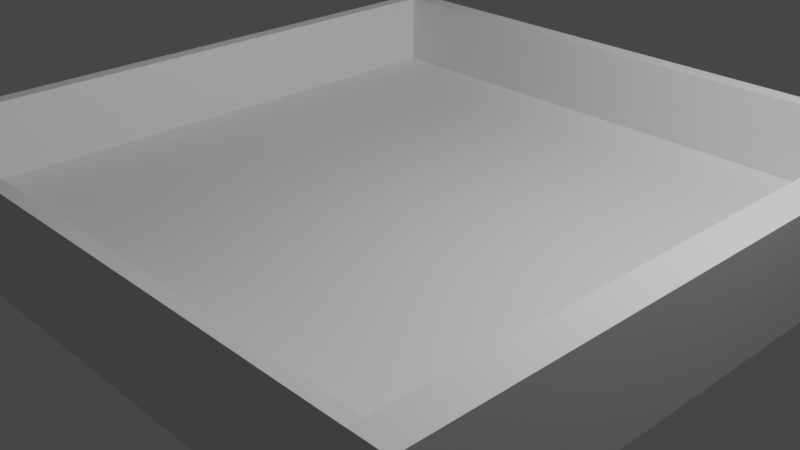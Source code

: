 # Source: Box.blend  (saved by Blender 3.6.11; exported with 4.5.12 LTS)
import bpy
from mathutils import Matrix  # noqa: F401  (used for matrix-valued properties, if any)

bpy.ops.wm.read_factory_settings(use_empty=True)
scene = bpy.context.scene
scene.name = 'Scene'

# ---- collections
col_collection = bpy.data.collections.new('Collection'); scene.collection.children.link(col_collection)

# ---- materials (node trees are filled in below, after node groups)
mat_material = bpy.data.materials.new('Material')
mat_material.alpha_threshold = 0.0
mat_material.use_transparent_shadow = False
mat_material.roughness = 0.5
mat_material.line_color = (0.0, 0.0, 0.0, 1.0)
mat_material_001 = bpy.data.materials.new('Material.001')
mat_material_001.use_transparent_shadow = False

# ---- material node trees
mat_material.use_nodes = True; mat_material.node_tree.nodes.clear()
_N = mat_material.node_tree.nodes; _L = mat_material.node_tree.links
n0 = _N.new('ShaderNodeOutputMaterial'); n0.name = 'Material Output'; n0.location = (300, 300)
n1 = _N.new('ShaderNodeBsdfPrincipled'); n1.name = 'Principled BSDF'; n1.location = (10, 300)
n1.distribution = 'GGX'
n1.subsurface_method = 'RANDOM_WALK_SKIN'
n1.inputs[3].default_value = 1.45
n1.inputs[27].default_value = (0.0, 0.0, 0.0, 1.0)
n1.inputs[28].default_value = 1.0
_L.new(n1.outputs[0], n0.inputs[0])
n0.is_active_output = True
mat_material_001.use_nodes = True; mat_material_001.node_tree.nodes.clear()
_N = mat_material_001.node_tree.nodes; _L = mat_material_001.node_tree.links
n0 = _N.new('ShaderNodeBsdfPrincipled'); n0.name = 'Principled BSDF'; n0.location = (10, 300)
n0.distribution = 'GGX'
n0.subsurface_method = 'RANDOM_WALK_SKIN'
n0.inputs[3].default_value = 1.45
n0.inputs[27].default_value = (0.0, 0.0, 0.0, 1.0)
n0.inputs[28].default_value = 1.0
n1 = _N.new('ShaderNodeOutputMaterial'); n1.name = 'Material Output'; n1.location = (300, 300)
_L.new(n0.outputs[0], n1.inputs[0])
n1.is_active_output = True

# ---- world
world_world = bpy.data.worlds.new('World'); scene.world = world_world
world_world.use_nodes = True; world_world.node_tree.nodes.clear()
_N = world_world.node_tree.nodes; _L = world_world.node_tree.links
n0 = _N.new('ShaderNodeOutputWorld'); n0.name = 'World Output'; n0.location = (300, 300)
n1 = _N.new('ShaderNodeBackground'); n1.name = 'Background'; n1.location = (10, 300)
n1.inputs[0].default_value = (0.05088, 0.05088, 0.05088, 1.0)
_L.new(n1.outputs[0], n0.inputs[0])
n0.is_active_output = True
world_world.color = (0.05088, 0.05088, 0.05088)
world_world.use_sun_shadow = False
world_world.sun_shadow_jitter_overblur = 0.0

# ---- cameras
cam_camera = bpy.data.cameras.new('Camera')
cam_camera.clip_end = 100.0
cam_camera.ortho_scale = 7.314

# ---- lights
light_light = bpy.data.lights.new('Light', 'POINT')
light_light.transmission_factor = 0.0
light_light.energy = 1000.0
light_light.shadow_soft_size = 0.1
light_light.shadow_maximum_resolution = 0.006
light_light.use_absolute_resolution = True

# ---- meshes
me_cube = bpy.data.meshes.new('Cube')
me_cube.from_pydata([(1.0, 1.0, 1.0), (1.0, 1.0, -1.0), (1.0, -1.0, 1.0), (1.0, -1.0, -1.0), (-1.0, 1.0, 1.0), (-1.0, 1.0, -1.0), (-1.0, -1.0, 1.0), (-1.0, -1.0, -1.0)], [], [(0, 4, 6, 2), (3, 2, 6, 7), (7, 6, 4, 5), (5, 1, 3, 7), (1, 0, 2, 3), (5, 4, 0, 1)])
_uv = me_cube.uv_layers.new(name='UVMap')
_uv.uv.foreach_set('vector', [0.625, 0.5, 0.875, 0.5, 0.875, 0.75, 0.625, 0.75, 0.375, 0.75, 0.625, 0.75, 0.625, 1.0, 0.375, 1.0, 0.375, 0.0, 0.625, 0.0, 0.625, 0.25, 0.375, 0.25, 0.125, 0.5, 0.375, 0.5, 0.375, 0.75, 0.125, 0.75, 0.375, 0.5, 0.625, 0.5, 0.625, 0.75, 0.375, 0.75, 0.375, 0.25, 0.625, 0.25, 0.625, 0.5, 0.375, 0.5])
me_cube.materials.append(mat_material)
me_cube.use_mirror_vertex_groups = False
me_cube.update()
me_cube_001 = bpy.data.meshes.new('Cube.001')
me_cube_001.from_pydata([(-0.5837, -3.305, -0.07216), (-0.5837, -3.305, 0.07216), (-0.5837, 3.305, -0.07216), (-0.5837, 3.305, 0.07216), (0.5837, -3.305, -0.07216), (0.5837, -3.305, 0.07216), (0.5837, 3.305, -0.07216), (0.5837, 3.305, 0.07216)], [], [(0, 1, 3, 2), (2, 3, 7, 6), (6, 7, 5, 4), (4, 5, 1, 0), (2, 6, 4, 0), (7, 3, 1, 5)])
_uv = me_cube_001.uv_layers.new(name='UVMap')
_uv.uv.foreach_set('vector', [0.375, 0.0, 0.625, 0.0, 0.625, 0.25, 0.375, 0.25, 0.375, 0.25, 0.625, 0.25, 0.625, 0.5, 0.375, 0.5, 0.375, 0.5, 0.625, 0.5, 0.625, 0.75, 0.375, 0.75, 0.375, 0.75, 0.625, 0.75, 0.625, 1.0, 0.375, 1.0, 0.125, 0.5, 0.375, 0.5, 0.375, 0.75, 0.125, 0.75, 0.625, 0.5, 0.875, 0.5, 0.875, 0.75, 0.625, 0.75])
me_cube_001.update()
me_cube_002 = bpy.data.meshes.new('Cube.002')
me_cube_002.from_pydata([(-3.451, -0.5806, -0.08032), (-3.451, -0.5806, 0.08032), (-3.451, 0.5806, -0.08032), (-3.451, 0.5806, 0.08032), (3.451, -0.5806, -0.08032), (3.451, -0.5806, 0.08032), (3.451, 0.5806, -0.08032), (3.451, 0.5806, 0.08032)], [], [(0, 1, 3, 2), (2, 3, 7, 6), (6, 7, 5, 4), (4, 5, 1, 0), (2, 6, 4, 0), (7, 3, 1, 5)])
_uv = me_cube_002.uv_layers.new(name='UVMap')
_uv.uv.foreach_set('vector', [0.375, 0.0, 0.625, 0.0, 0.625, 0.25, 0.375, 0.25, 0.375, 0.25, 0.625, 0.25, 0.625, 0.5, 0.375, 0.5, 0.375, 0.5, 0.625, 0.5, 0.625, 0.75, 0.375, 0.75, 0.375, 0.75, 0.625, 0.75, 0.625, 1.0, 0.375, 1.0, 0.125, 0.5, 0.375, 0.5, 0.375, 0.75, 0.125, 0.75, 0.625, 0.5, 0.875, 0.5, 0.875, 0.75, 0.625, 0.75])
me_cube_002.update()
me_cube_003 = bpy.data.meshes.new('Cube.003')
me_cube_003.from_pydata([(-0.5857, -3.392, -0.1021), (-0.5857, -3.392, 0.1021), (-0.5857, 3.392, -0.1021), (-0.5857, 3.392, 0.1021), (0.5857, -3.392, -0.1021), (0.5857, -3.392, 0.1021), (0.5857, 3.392, -0.1021), (0.5857, 3.392, 0.1021)], [], [(0, 1, 3, 2), (2, 3, 7, 6), (6, 7, 5, 4), (4, 5, 1, 0), (2, 6, 4, 0), (7, 3, 1, 5)])
_uv = me_cube_003.uv_layers.new(name='UVMap')
_uv.uv.foreach_set('vector', [0.375, 0.0, 0.625, 0.0, 0.625, 0.25, 0.375, 0.25, 0.375, 0.25, 0.625, 0.25, 0.625, 0.5, 0.375, 0.5, 0.375, 0.5, 0.625, 0.5, 0.625, 0.75, 0.375, 0.75, 0.375, 0.75, 0.625, 0.75, 0.625, 1.0, 0.375, 1.0, 0.125, 0.5, 0.375, 0.5, 0.375, 0.75, 0.125, 0.75, 0.625, 0.5, 0.875, 0.5, 0.875, 0.75, 0.625, 0.75])
me_cube_003.update()
me_cube_004 = bpy.data.meshes.new('Cube.004')
me_cube_004.from_pydata([(-3.557, -0.5851, -0.191), (-3.557, -0.5851, 0.191), (-3.557, 0.5851, -0.191), (-3.557, 0.5851, 0.191), (3.557, -0.5851, -0.191), (3.557, -0.5851, 0.191), (3.557, 0.5851, -0.191), (3.557, 0.5851, 0.191)], [], [(0, 1, 3, 2), (2, 3, 7, 6), (6, 7, 5, 4), (4, 5, 1, 0), (2, 6, 4, 0), (7, 3, 1, 5)])
_uv = me_cube_004.uv_layers.new(name='UVMap')
_uv.uv.foreach_set('vector', [0.375, 0.0, 0.625, 0.0, 0.625, 0.25, 0.375, 0.25, 0.375, 0.25, 0.625, 0.25, 0.625, 0.5, 0.375, 0.5, 0.375, 0.5, 0.625, 0.5, 0.625, 0.75, 0.375, 0.75, 0.375, 0.75, 0.625, 0.75, 0.625, 1.0, 0.375, 1.0, 0.125, 0.5, 0.375, 0.5, 0.375, 0.75, 0.125, 0.75, 0.625, 0.5, 0.875, 0.5, 0.875, 0.75, 0.625, 0.75])
me_cube_004.materials.append(mat_material_001)
me_cube_004.update()

# ---- objects
ob_cube = bpy.data.objects.new('Cube', me_cube)
ob_light = bpy.data.objects.new('Light', light_light)
ob_camera = bpy.data.objects.new('Camera', cam_camera)
ob_cube_001 = bpy.data.objects.new('Cube.001', me_cube_001)
ob_cube_002 = bpy.data.objects.new('Cube.002', me_cube_002)
ob_cube_003 = bpy.data.objects.new('Cube.003', me_cube_003)
ob_cube_004 = bpy.data.objects.new('Cube.004', me_cube_004)

# ---- transforms, parenting, visibility, modifiers, constraints
ob_cube.location = (0.0, 0.0, 0.0)
ob_cube.scale = (3.311, 3.384, 0.1652)
ob_cube.lock_rotations_4d = False
ob_cube.empty_display_type = 'ARROWS'
ob_cube.lineart.crease_threshold = 0.0
ob_light.location = (4.076, 1.005, 5.904)
ob_light.rotation_euler = (0.6503, 0.05522, 1.866)
ob_light.lock_rotations_4d = False
ob_light.empty_display_type = 'ARROWS'
ob_light.color = (0.0, 0.0, 0.0, 0.0)
ob_light.lineart.crease_threshold = 0.0
ob_camera.location = (7.359, -6.926, 4.958)
ob_camera.rotation_euler = (1.109, 0.0, 0.8149)
ob_camera.lock_rotations_4d = False
ob_camera.empty_display_type = 'ARROWS'
ob_camera.color = (0.0, 0.0, 0.0, 0.0)
ob_camera.display_type = 'WIRE'
ob_camera.lineart.crease_threshold = 0.0
ob_cube_001.location = (-0.00585, -3.457, 0.4185)
ob_cube_001.rotation_euler = (1.571, -1.571, 0.0)
ob_cube_002.location = (-3.391, -0.06724, 0.42)
ob_cube_002.rotation_euler = (1.571, -0.0, -1.571)
ob_cube_003.location = (-0.08082, 3.487, 0.4206)
ob_cube_003.rotation_euler = (-1.571, -1.571, 0.0)
ob_cube_004.location = (3.49, 0.02823, 0.4199)
ob_cube_004.rotation_euler = (-1.571, -1.911e-15, -1.571)

# ---- collection membership
col_collection.objects.link(ob_cube)
col_collection.objects.link(ob_light)
col_collection.objects.link(ob_camera)
col_collection.objects.link(ob_cube_001)
col_collection.objects.link(ob_cube_002)
col_collection.objects.link(ob_cube_003)
col_collection.objects.link(ob_cube_004)

# ---- scene / render settings (as saved in the file)
scene.camera = ob_camera
scene.frame_start = 1; scene.frame_end = 250; scene.frame_set(1)
scene.render.engine = 'BLENDER_EEVEE_NEXT'
scene.cycles.sampling_pattern = 'TABULATED_SOBOL'
scene.view_settings.view_transform = 'Filmic'
bpy.context.view_layer.update()
